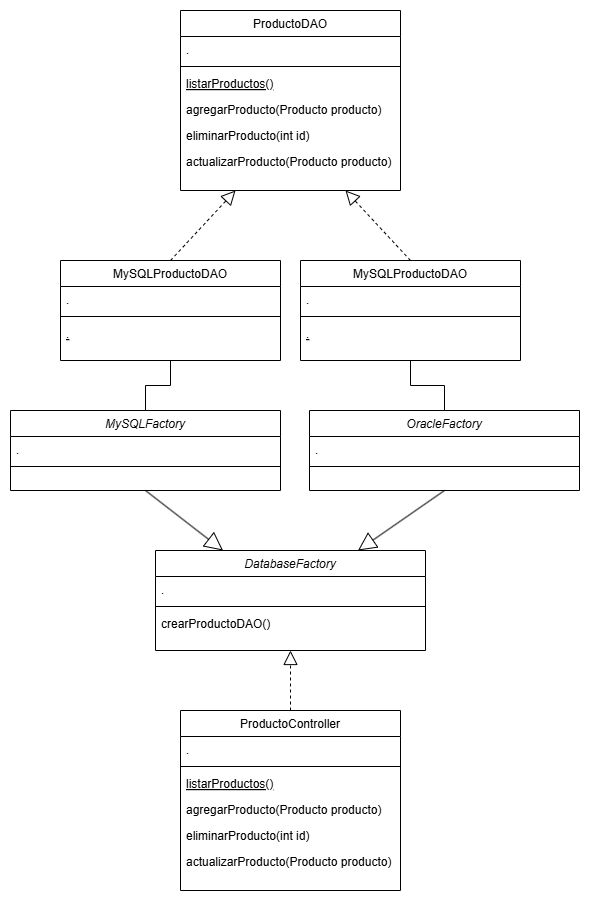

The diagram above was exported from draw.io. Its source (the exported page's mxGraphModel, read from the mxfile embedded in the PNG):
<mxGraphModel dx="1440" dy="649" grid="1" gridSize="10" guides="1" tooltips="1" connect="1" arrows="1" fold="1" page="1" pageScale="1" pageWidth="827" pageHeight="1169" math="0" shadow="0">
  <root>
    <mxCell id="WIyWlLk6GJQsqaUBKTNV-0" />
    <mxCell id="WIyWlLk6GJQsqaUBKTNV-1" parent="WIyWlLk6GJQsqaUBKTNV-0" />
    <mxCell id="zkfFHV4jXpPFQw0GAbJ--0" value="DatabaseFactory" style="swimlane;fontStyle=2;align=center;verticalAlign=top;childLayout=stackLayout;horizontal=1;startSize=26;horizontalStack=0;resizeParent=1;resizeLast=0;collapsible=1;marginBottom=0;rounded=0;shadow=0;strokeWidth=1;" parent="WIyWlLk6GJQsqaUBKTNV-1" vertex="1">
      <mxGeometry x="95" y="900" width="270" height="100" as="geometry">
        <mxRectangle x="230" y="140" width="160" height="26" as="alternateBounds" />
      </mxGeometry>
    </mxCell>
    <mxCell id="zkfFHV4jXpPFQw0GAbJ--1" value="." style="text;align=left;verticalAlign=top;spacingLeft=4;spacingRight=4;overflow=hidden;rotatable=0;points=[[0,0.5],[1,0.5]];portConstraint=eastwest;" parent="zkfFHV4jXpPFQw0GAbJ--0" vertex="1">
      <mxGeometry y="26" width="270" height="26" as="geometry" />
    </mxCell>
    <mxCell id="zkfFHV4jXpPFQw0GAbJ--4" value="" style="line;html=1;strokeWidth=1;align=left;verticalAlign=middle;spacingTop=-1;spacingLeft=3;spacingRight=3;rotatable=0;labelPosition=right;points=[];portConstraint=eastwest;" parent="zkfFHV4jXpPFQw0GAbJ--0" vertex="1">
      <mxGeometry y="52" width="270" height="8" as="geometry" />
    </mxCell>
    <mxCell id="zkfFHV4jXpPFQw0GAbJ--5" value="crearProductoDAO()" style="text;align=left;verticalAlign=top;spacingLeft=4;spacingRight=4;overflow=hidden;rotatable=0;points=[[0,0.5],[1,0.5]];portConstraint=eastwest;" parent="zkfFHV4jXpPFQw0GAbJ--0" vertex="1">
      <mxGeometry y="60" width="270" height="26" as="geometry" />
    </mxCell>
    <mxCell id="zkfFHV4jXpPFQw0GAbJ--6" value="ProductoDAO" style="swimlane;fontStyle=0;align=center;verticalAlign=top;childLayout=stackLayout;horizontal=1;startSize=26;horizontalStack=0;resizeParent=1;resizeLast=0;collapsible=1;marginBottom=0;rounded=0;shadow=0;strokeWidth=1;" parent="WIyWlLk6GJQsqaUBKTNV-1" vertex="1">
      <mxGeometry x="120" y="360" width="220" height="180" as="geometry">
        <mxRectangle x="130" y="380" width="160" height="26" as="alternateBounds" />
      </mxGeometry>
    </mxCell>
    <mxCell id="zkfFHV4jXpPFQw0GAbJ--8" value="." style="text;align=left;verticalAlign=top;spacingLeft=4;spacingRight=4;overflow=hidden;rotatable=0;points=[[0,0.5],[1,0.5]];portConstraint=eastwest;rounded=0;shadow=0;html=0;" parent="zkfFHV4jXpPFQw0GAbJ--6" vertex="1">
      <mxGeometry y="26" width="220" height="26" as="geometry" />
    </mxCell>
    <mxCell id="zkfFHV4jXpPFQw0GAbJ--9" value="" style="line;html=1;strokeWidth=1;align=left;verticalAlign=middle;spacingTop=-1;spacingLeft=3;spacingRight=3;rotatable=0;labelPosition=right;points=[];portConstraint=eastwest;" parent="zkfFHV4jXpPFQw0GAbJ--6" vertex="1">
      <mxGeometry y="52" width="220" height="8" as="geometry" />
    </mxCell>
    <mxCell id="zkfFHV4jXpPFQw0GAbJ--10" value="listarProductos()" style="text;align=left;verticalAlign=top;spacingLeft=4;spacingRight=4;overflow=hidden;rotatable=0;points=[[0,0.5],[1,0.5]];portConstraint=eastwest;fontStyle=4" parent="zkfFHV4jXpPFQw0GAbJ--6" vertex="1">
      <mxGeometry y="60" width="220" height="26" as="geometry" />
    </mxCell>
    <mxCell id="zkfFHV4jXpPFQw0GAbJ--11" value="agregarProducto(Producto producto)" style="text;align=left;verticalAlign=top;spacingLeft=4;spacingRight=4;overflow=hidden;rotatable=0;points=[[0,0.5],[1,0.5]];portConstraint=eastwest;" parent="zkfFHV4jXpPFQw0GAbJ--6" vertex="1">
      <mxGeometry y="86" width="220" height="26" as="geometry" />
    </mxCell>
    <mxCell id="zkfFHV4jXpPFQw0GAbJ--7" value="eliminarProducto(int id)" style="text;align=left;verticalAlign=top;spacingLeft=4;spacingRight=4;overflow=hidden;rotatable=0;points=[[0,0.5],[1,0.5]];portConstraint=eastwest;" parent="zkfFHV4jXpPFQw0GAbJ--6" vertex="1">
      <mxGeometry y="112" width="220" height="26" as="geometry" />
    </mxCell>
    <mxCell id="va6Dych_Q5hSMfJ638sA-0" value="actualizarProducto(Producto producto)" style="text;align=left;verticalAlign=top;spacingLeft=4;spacingRight=4;overflow=hidden;rotatable=0;points=[[0,0.5],[1,0.5]];portConstraint=eastwest;" vertex="1" parent="zkfFHV4jXpPFQw0GAbJ--6">
      <mxGeometry y="138" width="220" height="26" as="geometry" />
    </mxCell>
    <mxCell id="va6Dych_Q5hSMfJ638sA-1" value="MySQLProductoDAO" style="swimlane;fontStyle=0;align=center;verticalAlign=top;childLayout=stackLayout;horizontal=1;startSize=26;horizontalStack=0;resizeParent=1;resizeLast=0;collapsible=1;marginBottom=0;rounded=0;shadow=0;strokeWidth=1;" vertex="1" parent="WIyWlLk6GJQsqaUBKTNV-1">
      <mxGeometry y="610" width="220" height="100" as="geometry">
        <mxRectangle x="130" y="380" width="160" height="26" as="alternateBounds" />
      </mxGeometry>
    </mxCell>
    <mxCell id="va6Dych_Q5hSMfJ638sA-2" value="." style="text;align=left;verticalAlign=top;spacingLeft=4;spacingRight=4;overflow=hidden;rotatable=0;points=[[0,0.5],[1,0.5]];portConstraint=eastwest;rounded=0;shadow=0;html=0;" vertex="1" parent="va6Dych_Q5hSMfJ638sA-1">
      <mxGeometry y="26" width="220" height="26" as="geometry" />
    </mxCell>
    <mxCell id="va6Dych_Q5hSMfJ638sA-3" value="" style="line;html=1;strokeWidth=1;align=left;verticalAlign=middle;spacingTop=-1;spacingLeft=3;spacingRight=3;rotatable=0;labelPosition=right;points=[];portConstraint=eastwest;" vertex="1" parent="va6Dych_Q5hSMfJ638sA-1">
      <mxGeometry y="52" width="220" height="8" as="geometry" />
    </mxCell>
    <mxCell id="va6Dych_Q5hSMfJ638sA-4" value="." style="text;align=left;verticalAlign=top;spacingLeft=4;spacingRight=4;overflow=hidden;rotatable=0;points=[[0,0.5],[1,0.5]];portConstraint=eastwest;fontStyle=4" vertex="1" parent="va6Dych_Q5hSMfJ638sA-1">
      <mxGeometry y="60" width="220" height="26" as="geometry" />
    </mxCell>
    <mxCell id="va6Dych_Q5hSMfJ638sA-8" value="" style="endArrow=block;dashed=1;endFill=0;endSize=12;html=1;rounded=0;entryX=0.25;entryY=1;entryDx=0;entryDy=0;exitX=0.5;exitY=0;exitDx=0;exitDy=0;" edge="1" parent="WIyWlLk6GJQsqaUBKTNV-1" source="va6Dych_Q5hSMfJ638sA-1" target="zkfFHV4jXpPFQw0GAbJ--6">
      <mxGeometry width="160" relative="1" as="geometry">
        <mxPoint x="400" y="360" as="sourcePoint" />
        <mxPoint x="560" y="360" as="targetPoint" />
      </mxGeometry>
    </mxCell>
    <mxCell id="va6Dych_Q5hSMfJ638sA-9" value="MySQLProductoDAO" style="swimlane;fontStyle=0;align=center;verticalAlign=top;childLayout=stackLayout;horizontal=1;startSize=26;horizontalStack=0;resizeParent=1;resizeLast=0;collapsible=1;marginBottom=0;rounded=0;shadow=0;strokeWidth=1;" vertex="1" parent="WIyWlLk6GJQsqaUBKTNV-1">
      <mxGeometry x="240" y="610" width="220" height="100" as="geometry">
        <mxRectangle x="130" y="380" width="160" height="26" as="alternateBounds" />
      </mxGeometry>
    </mxCell>
    <mxCell id="va6Dych_Q5hSMfJ638sA-10" value="." style="text;align=left;verticalAlign=top;spacingLeft=4;spacingRight=4;overflow=hidden;rotatable=0;points=[[0,0.5],[1,0.5]];portConstraint=eastwest;rounded=0;shadow=0;html=0;" vertex="1" parent="va6Dych_Q5hSMfJ638sA-9">
      <mxGeometry y="26" width="220" height="26" as="geometry" />
    </mxCell>
    <mxCell id="va6Dych_Q5hSMfJ638sA-11" value="" style="line;html=1;strokeWidth=1;align=left;verticalAlign=middle;spacingTop=-1;spacingLeft=3;spacingRight=3;rotatable=0;labelPosition=right;points=[];portConstraint=eastwest;" vertex="1" parent="va6Dych_Q5hSMfJ638sA-9">
      <mxGeometry y="52" width="220" height="8" as="geometry" />
    </mxCell>
    <mxCell id="va6Dych_Q5hSMfJ638sA-12" value="." style="text;align=left;verticalAlign=top;spacingLeft=4;spacingRight=4;overflow=hidden;rotatable=0;points=[[0,0.5],[1,0.5]];portConstraint=eastwest;fontStyle=4" vertex="1" parent="va6Dych_Q5hSMfJ638sA-9">
      <mxGeometry y="60" width="220" height="26" as="geometry" />
    </mxCell>
    <mxCell id="va6Dych_Q5hSMfJ638sA-13" value="" style="endArrow=block;dashed=1;endFill=0;endSize=12;html=1;rounded=0;entryX=0.75;entryY=1;entryDx=0;entryDy=0;exitX=0.5;exitY=0;exitDx=0;exitDy=0;" edge="1" parent="WIyWlLk6GJQsqaUBKTNV-1" source="va6Dych_Q5hSMfJ638sA-9" target="zkfFHV4jXpPFQw0GAbJ--6">
      <mxGeometry width="160" relative="1" as="geometry">
        <mxPoint x="120" y="620" as="sourcePoint" />
        <mxPoint x="185" y="550" as="targetPoint" />
      </mxGeometry>
    </mxCell>
    <mxCell id="va6Dych_Q5hSMfJ638sA-14" value="MySQLFactory" style="swimlane;fontStyle=2;align=center;verticalAlign=top;childLayout=stackLayout;horizontal=1;startSize=26;horizontalStack=0;resizeParent=1;resizeLast=0;collapsible=1;marginBottom=0;rounded=0;shadow=0;strokeWidth=1;" vertex="1" parent="WIyWlLk6GJQsqaUBKTNV-1">
      <mxGeometry x="-50" y="760" width="270" height="80" as="geometry">
        <mxRectangle x="230" y="140" width="160" height="26" as="alternateBounds" />
      </mxGeometry>
    </mxCell>
    <mxCell id="va6Dych_Q5hSMfJ638sA-15" value="." style="text;align=left;verticalAlign=top;spacingLeft=4;spacingRight=4;overflow=hidden;rotatable=0;points=[[0,0.5],[1,0.5]];portConstraint=eastwest;" vertex="1" parent="va6Dych_Q5hSMfJ638sA-14">
      <mxGeometry y="26" width="270" height="26" as="geometry" />
    </mxCell>
    <mxCell id="va6Dych_Q5hSMfJ638sA-16" value="" style="line;html=1;strokeWidth=1;align=left;verticalAlign=middle;spacingTop=-1;spacingLeft=3;spacingRight=3;rotatable=0;labelPosition=right;points=[];portConstraint=eastwest;" vertex="1" parent="va6Dych_Q5hSMfJ638sA-14">
      <mxGeometry y="52" width="270" height="8" as="geometry" />
    </mxCell>
    <mxCell id="va6Dych_Q5hSMfJ638sA-18" value="" style="endArrow=block;endSize=16;endFill=0;html=1;rounded=0;entryX=0.25;entryY=0;entryDx=0;entryDy=0;exitX=0.5;exitY=1;exitDx=0;exitDy=0;" edge="1" parent="WIyWlLk6GJQsqaUBKTNV-1" source="va6Dych_Q5hSMfJ638sA-14" target="zkfFHV4jXpPFQw0GAbJ--0">
      <mxGeometry width="160" relative="1" as="geometry">
        <mxPoint x="550" y="660" as="sourcePoint" />
        <mxPoint x="710" y="660" as="targetPoint" />
      </mxGeometry>
    </mxCell>
    <mxCell id="va6Dych_Q5hSMfJ638sA-19" value="OracleFactory" style="swimlane;fontStyle=2;align=center;verticalAlign=top;childLayout=stackLayout;horizontal=1;startSize=26;horizontalStack=0;resizeParent=1;resizeLast=0;collapsible=1;marginBottom=0;rounded=0;shadow=0;strokeWidth=1;" vertex="1" parent="WIyWlLk6GJQsqaUBKTNV-1">
      <mxGeometry x="249" y="760" width="270" height="80" as="geometry">
        <mxRectangle x="230" y="140" width="160" height="26" as="alternateBounds" />
      </mxGeometry>
    </mxCell>
    <mxCell id="va6Dych_Q5hSMfJ638sA-20" value="." style="text;align=left;verticalAlign=top;spacingLeft=4;spacingRight=4;overflow=hidden;rotatable=0;points=[[0,0.5],[1,0.5]];portConstraint=eastwest;" vertex="1" parent="va6Dych_Q5hSMfJ638sA-19">
      <mxGeometry y="26" width="270" height="26" as="geometry" />
    </mxCell>
    <mxCell id="va6Dych_Q5hSMfJ638sA-21" value="" style="line;html=1;strokeWidth=1;align=left;verticalAlign=middle;spacingTop=-1;spacingLeft=3;spacingRight=3;rotatable=0;labelPosition=right;points=[];portConstraint=eastwest;" vertex="1" parent="va6Dych_Q5hSMfJ638sA-19">
      <mxGeometry y="52" width="270" height="8" as="geometry" />
    </mxCell>
    <mxCell id="va6Dych_Q5hSMfJ638sA-22" value="" style="endArrow=block;endSize=16;endFill=0;html=1;rounded=0;entryX=0.75;entryY=0;entryDx=0;entryDy=0;exitX=0.5;exitY=1;exitDx=0;exitDy=0;" edge="1" parent="WIyWlLk6GJQsqaUBKTNV-1" source="va6Dych_Q5hSMfJ638sA-19" target="zkfFHV4jXpPFQw0GAbJ--0">
      <mxGeometry width="160" relative="1" as="geometry">
        <mxPoint x="635" y="620" as="sourcePoint" />
        <mxPoint x="688" y="550" as="targetPoint" />
      </mxGeometry>
    </mxCell>
    <mxCell id="va6Dych_Q5hSMfJ638sA-23" value="" style="endArrow=none;html=1;edgeStyle=orthogonalEdgeStyle;rounded=0;exitX=0.5;exitY=1;exitDx=0;exitDy=0;entryX=0.5;entryY=0;entryDx=0;entryDy=0;" edge="1" parent="WIyWlLk6GJQsqaUBKTNV-1" source="va6Dych_Q5hSMfJ638sA-1" target="va6Dych_Q5hSMfJ638sA-14">
      <mxGeometry relative="1" as="geometry">
        <mxPoint x="420" y="700" as="sourcePoint" />
        <mxPoint x="580" y="700" as="targetPoint" />
      </mxGeometry>
    </mxCell>
    <mxCell id="va6Dych_Q5hSMfJ638sA-26" value="" style="endArrow=none;html=1;edgeStyle=orthogonalEdgeStyle;rounded=0;exitX=0.5;exitY=1;exitDx=0;exitDy=0;entryX=0.5;entryY=0;entryDx=0;entryDy=0;" edge="1" parent="WIyWlLk6GJQsqaUBKTNV-1" source="va6Dych_Q5hSMfJ638sA-9" target="va6Dych_Q5hSMfJ638sA-19">
      <mxGeometry relative="1" as="geometry">
        <mxPoint x="420" y="700" as="sourcePoint" />
        <mxPoint x="580" y="700" as="targetPoint" />
      </mxGeometry>
    </mxCell>
    <mxCell id="va6Dych_Q5hSMfJ638sA-29" value="ProductoController" style="swimlane;fontStyle=0;align=center;verticalAlign=top;childLayout=stackLayout;horizontal=1;startSize=26;horizontalStack=0;resizeParent=1;resizeLast=0;collapsible=1;marginBottom=0;rounded=0;shadow=0;strokeWidth=1;" vertex="1" parent="WIyWlLk6GJQsqaUBKTNV-1">
      <mxGeometry x="120" y="1060" width="220" height="180" as="geometry">
        <mxRectangle x="130" y="380" width="160" height="26" as="alternateBounds" />
      </mxGeometry>
    </mxCell>
    <mxCell id="va6Dych_Q5hSMfJ638sA-30" value="." style="text;align=left;verticalAlign=top;spacingLeft=4;spacingRight=4;overflow=hidden;rotatable=0;points=[[0,0.5],[1,0.5]];portConstraint=eastwest;rounded=0;shadow=0;html=0;" vertex="1" parent="va6Dych_Q5hSMfJ638sA-29">
      <mxGeometry y="26" width="220" height="26" as="geometry" />
    </mxCell>
    <mxCell id="va6Dych_Q5hSMfJ638sA-31" value="" style="line;html=1;strokeWidth=1;align=left;verticalAlign=middle;spacingTop=-1;spacingLeft=3;spacingRight=3;rotatable=0;labelPosition=right;points=[];portConstraint=eastwest;" vertex="1" parent="va6Dych_Q5hSMfJ638sA-29">
      <mxGeometry y="52" width="220" height="8" as="geometry" />
    </mxCell>
    <mxCell id="va6Dych_Q5hSMfJ638sA-32" value="listarProductos()" style="text;align=left;verticalAlign=top;spacingLeft=4;spacingRight=4;overflow=hidden;rotatable=0;points=[[0,0.5],[1,0.5]];portConstraint=eastwest;fontStyle=4" vertex="1" parent="va6Dych_Q5hSMfJ638sA-29">
      <mxGeometry y="60" width="220" height="26" as="geometry" />
    </mxCell>
    <mxCell id="va6Dych_Q5hSMfJ638sA-33" value="agregarProducto(Producto producto)" style="text;align=left;verticalAlign=top;spacingLeft=4;spacingRight=4;overflow=hidden;rotatable=0;points=[[0,0.5],[1,0.5]];portConstraint=eastwest;" vertex="1" parent="va6Dych_Q5hSMfJ638sA-29">
      <mxGeometry y="86" width="220" height="26" as="geometry" />
    </mxCell>
    <mxCell id="va6Dych_Q5hSMfJ638sA-34" value="eliminarProducto(int id)" style="text;align=left;verticalAlign=top;spacingLeft=4;spacingRight=4;overflow=hidden;rotatable=0;points=[[0,0.5],[1,0.5]];portConstraint=eastwest;" vertex="1" parent="va6Dych_Q5hSMfJ638sA-29">
      <mxGeometry y="112" width="220" height="26" as="geometry" />
    </mxCell>
    <mxCell id="va6Dych_Q5hSMfJ638sA-35" value="actualizarProducto(Producto producto)" style="text;align=left;verticalAlign=top;spacingLeft=4;spacingRight=4;overflow=hidden;rotatable=0;points=[[0,0.5],[1,0.5]];portConstraint=eastwest;" vertex="1" parent="va6Dych_Q5hSMfJ638sA-29">
      <mxGeometry y="138" width="220" height="26" as="geometry" />
    </mxCell>
    <mxCell id="va6Dych_Q5hSMfJ638sA-36" value="" style="endArrow=block;dashed=1;endFill=0;endSize=12;html=1;rounded=0;exitX=0.5;exitY=0;exitDx=0;exitDy=0;entryX=0.5;entryY=1;entryDx=0;entryDy=0;" edge="1" parent="WIyWlLk6GJQsqaUBKTNV-1" source="va6Dych_Q5hSMfJ638sA-29" target="zkfFHV4jXpPFQw0GAbJ--0">
      <mxGeometry width="160" relative="1" as="geometry">
        <mxPoint x="210" y="1030" as="sourcePoint" />
        <mxPoint x="300" y="1040" as="targetPoint" />
      </mxGeometry>
    </mxCell>
  </root>
</mxGraphModel>